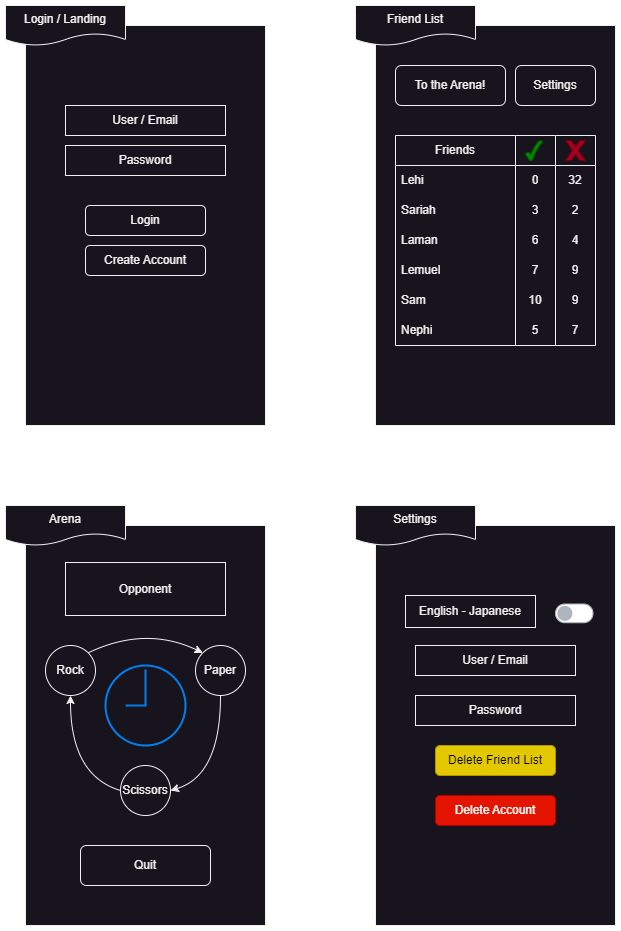

The diagram above was exported from draw.io. Its source (the exported page's mxGraphModel, read from the mxfile embedded in the PNG):
<mxGraphModel dx="1687" dy="993" grid="1" gridSize="10" guides="1" tooltips="1" connect="1" arrows="1" fold="1" page="1" pageScale="1" pageWidth="850" pageHeight="1100" math="0" shadow="0">
  <root>
    <mxCell id="0" />
    <mxCell id="1" parent="0" />
    <mxCell id="AwhBI7SOY3rB0Mn58yxm-1" value="" style="rounded=0;whiteSpace=wrap;html=1;aspect=fixed;" vertex="1" parent="1">
      <mxGeometry x="130" y="100" width="240" height="400" as="geometry" />
    </mxCell>
    <mxCell id="AwhBI7SOY3rB0Mn58yxm-6" value="Login" style="rounded=1;whiteSpace=wrap;html=1;" vertex="1" parent="1">
      <mxGeometry x="190" y="280" width="120" height="30" as="geometry" />
    </mxCell>
    <mxCell id="AwhBI7SOY3rB0Mn58yxm-8" value="User / Email" style="rounded=0;whiteSpace=wrap;html=1;" vertex="1" parent="1">
      <mxGeometry x="170" y="180" width="160" height="30" as="geometry" />
    </mxCell>
    <mxCell id="AwhBI7SOY3rB0Mn58yxm-9" value="Password" style="rounded=0;whiteSpace=wrap;html=1;" vertex="1" parent="1">
      <mxGeometry x="170" y="220" width="160" height="30" as="geometry" />
    </mxCell>
    <mxCell id="AwhBI7SOY3rB0Mn58yxm-10" value="Create Account" style="rounded=1;whiteSpace=wrap;html=1;" vertex="1" parent="1">
      <mxGeometry x="190" y="320" width="120" height="30" as="geometry" />
    </mxCell>
    <mxCell id="AwhBI7SOY3rB0Mn58yxm-11" value="Login / Landing" style="shape=document;whiteSpace=wrap;html=1;boundedLbl=1;" vertex="1" parent="1">
      <mxGeometry x="110" y="80" width="120" height="40" as="geometry" />
    </mxCell>
    <mxCell id="AwhBI7SOY3rB0Mn58yxm-12" value="" style="rounded=0;whiteSpace=wrap;html=1;aspect=fixed;" vertex="1" parent="1">
      <mxGeometry x="480" y="100" width="240" height="400" as="geometry" />
    </mxCell>
    <mxCell id="AwhBI7SOY3rB0Mn58yxm-17" value="Friend List" style="shape=document;whiteSpace=wrap;html=1;boundedLbl=1;" vertex="1" parent="1">
      <mxGeometry x="460" y="80" width="120" height="40" as="geometry" />
    </mxCell>
    <mxCell id="AwhBI7SOY3rB0Mn58yxm-18" value="" style="rounded=0;whiteSpace=wrap;html=1;aspect=fixed;" vertex="1" parent="1">
      <mxGeometry x="130" y="600" width="240" height="400" as="geometry" />
    </mxCell>
    <mxCell id="AwhBI7SOY3rB0Mn58yxm-23" value="Arena" style="shape=document;whiteSpace=wrap;html=1;boundedLbl=1;" vertex="1" parent="1">
      <mxGeometry x="110" y="580" width="120" height="40" as="geometry" />
    </mxCell>
    <mxCell id="AwhBI7SOY3rB0Mn58yxm-66" value="Friends" style="swimlane;fontStyle=0;childLayout=stackLayout;horizontal=1;startSize=30;horizontalStack=0;resizeParent=1;resizeParentMax=0;resizeLast=0;collapsible=1;marginBottom=0;whiteSpace=wrap;html=1;" vertex="1" parent="1">
      <mxGeometry x="500" y="210" width="120" height="210" as="geometry" />
    </mxCell>
    <mxCell id="AwhBI7SOY3rB0Mn58yxm-87" value="Lehi" style="text;strokeColor=none;fillColor=none;align=left;verticalAlign=middle;spacingLeft=4;spacingRight=4;overflow=hidden;points=[[0,0.5],[1,0.5]];portConstraint=eastwest;rotatable=0;whiteSpace=wrap;html=1;" vertex="1" parent="AwhBI7SOY3rB0Mn58yxm-66">
      <mxGeometry y="30" width="120" height="30" as="geometry" />
    </mxCell>
    <mxCell id="AwhBI7SOY3rB0Mn58yxm-88" value="Sariah" style="text;strokeColor=none;fillColor=none;align=left;verticalAlign=middle;spacingLeft=4;spacingRight=4;overflow=hidden;points=[[0,0.5],[1,0.5]];portConstraint=eastwest;rotatable=0;whiteSpace=wrap;html=1;" vertex="1" parent="AwhBI7SOY3rB0Mn58yxm-66">
      <mxGeometry y="60" width="120" height="30" as="geometry" />
    </mxCell>
    <mxCell id="AwhBI7SOY3rB0Mn58yxm-67" value="Laman" style="text;strokeColor=none;fillColor=none;align=left;verticalAlign=middle;spacingLeft=4;spacingRight=4;overflow=hidden;points=[[0,0.5],[1,0.5]];portConstraint=eastwest;rotatable=0;whiteSpace=wrap;html=1;" vertex="1" parent="AwhBI7SOY3rB0Mn58yxm-66">
      <mxGeometry y="90" width="120" height="30" as="geometry" />
    </mxCell>
    <mxCell id="AwhBI7SOY3rB0Mn58yxm-68" value="Lemuel" style="text;strokeColor=none;fillColor=none;align=left;verticalAlign=middle;spacingLeft=4;spacingRight=4;overflow=hidden;points=[[0,0.5],[1,0.5]];portConstraint=eastwest;rotatable=0;whiteSpace=wrap;html=1;" vertex="1" parent="AwhBI7SOY3rB0Mn58yxm-66">
      <mxGeometry y="120" width="120" height="30" as="geometry" />
    </mxCell>
    <mxCell id="AwhBI7SOY3rB0Mn58yxm-69" value="Sam" style="text;strokeColor=none;fillColor=none;align=left;verticalAlign=middle;spacingLeft=4;spacingRight=4;overflow=hidden;points=[[0,0.5],[1,0.5]];portConstraint=eastwest;rotatable=0;whiteSpace=wrap;html=1;" vertex="1" parent="AwhBI7SOY3rB0Mn58yxm-66">
      <mxGeometry y="150" width="120" height="30" as="geometry" />
    </mxCell>
    <mxCell id="AwhBI7SOY3rB0Mn58yxm-86" value="Nephi" style="text;strokeColor=none;fillColor=none;align=left;verticalAlign=middle;spacingLeft=4;spacingRight=4;overflow=hidden;points=[[0,0.5],[1,0.5]];portConstraint=eastwest;rotatable=0;whiteSpace=wrap;html=1;" vertex="1" parent="AwhBI7SOY3rB0Mn58yxm-66">
      <mxGeometry y="180" width="120" height="30" as="geometry" />
    </mxCell>
    <mxCell id="AwhBI7SOY3rB0Mn58yxm-74" value="" style="swimlane;fontStyle=0;childLayout=stackLayout;horizontal=1;startSize=30;horizontalStack=0;resizeParent=1;resizeParentMax=0;resizeLast=0;collapsible=1;marginBottom=0;whiteSpace=wrap;html=1;" vertex="1" parent="1">
      <mxGeometry x="620" y="210" width="40" height="210" as="geometry">
        <mxRectangle x="620" y="155" width="70" height="30" as="alternateBounds" />
      </mxGeometry>
    </mxCell>
    <mxCell id="AwhBI7SOY3rB0Mn58yxm-90" value="0" style="text;strokeColor=none;fillColor=none;align=center;verticalAlign=middle;spacingLeft=4;spacingRight=4;overflow=hidden;points=[[0,0.5],[1,0.5]];portConstraint=eastwest;rotatable=0;whiteSpace=wrap;html=1;" vertex="1" parent="AwhBI7SOY3rB0Mn58yxm-74">
      <mxGeometry y="30" width="40" height="30" as="geometry" />
    </mxCell>
    <mxCell id="AwhBI7SOY3rB0Mn58yxm-91" value="3" style="text;strokeColor=none;fillColor=none;align=center;verticalAlign=middle;spacingLeft=4;spacingRight=4;overflow=hidden;points=[[0,0.5],[1,0.5]];portConstraint=eastwest;rotatable=0;whiteSpace=wrap;html=1;" vertex="1" parent="AwhBI7SOY3rB0Mn58yxm-74">
      <mxGeometry y="60" width="40" height="30" as="geometry" />
    </mxCell>
    <mxCell id="AwhBI7SOY3rB0Mn58yxm-75" value="6" style="text;strokeColor=none;fillColor=none;align=center;verticalAlign=middle;spacingLeft=4;spacingRight=4;overflow=hidden;points=[[0,0.5],[1,0.5]];portConstraint=eastwest;rotatable=0;whiteSpace=wrap;html=1;" vertex="1" parent="AwhBI7SOY3rB0Mn58yxm-74">
      <mxGeometry y="90" width="40" height="30" as="geometry" />
    </mxCell>
    <mxCell id="AwhBI7SOY3rB0Mn58yxm-76" value="7" style="text;strokeColor=none;fillColor=none;align=center;verticalAlign=middle;spacingLeft=4;spacingRight=4;overflow=hidden;points=[[0,0.5],[1,0.5]];portConstraint=eastwest;rotatable=0;whiteSpace=wrap;html=1;" vertex="1" parent="AwhBI7SOY3rB0Mn58yxm-74">
      <mxGeometry y="120" width="40" height="30" as="geometry" />
    </mxCell>
    <mxCell id="AwhBI7SOY3rB0Mn58yxm-77" value="10" style="text;strokeColor=none;fillColor=none;align=center;verticalAlign=middle;spacingLeft=4;spacingRight=4;overflow=hidden;points=[[0,0.5],[1,0.5]];portConstraint=eastwest;rotatable=0;whiteSpace=wrap;html=1;" vertex="1" parent="AwhBI7SOY3rB0Mn58yxm-74">
      <mxGeometry y="150" width="40" height="30" as="geometry" />
    </mxCell>
    <mxCell id="AwhBI7SOY3rB0Mn58yxm-89" value="5" style="text;strokeColor=none;fillColor=none;align=center;verticalAlign=middle;spacingLeft=4;spacingRight=4;overflow=hidden;points=[[0,0.5],[1,0.5]];portConstraint=eastwest;rotatable=0;whiteSpace=wrap;html=1;" vertex="1" parent="AwhBI7SOY3rB0Mn58yxm-74">
      <mxGeometry y="180" width="40" height="30" as="geometry" />
    </mxCell>
    <mxCell id="AwhBI7SOY3rB0Mn58yxm-79" value="" style="swimlane;fontStyle=0;childLayout=stackLayout;horizontal=1;startSize=30;horizontalStack=0;resizeParent=1;resizeParentMax=0;resizeLast=0;collapsible=1;marginBottom=0;whiteSpace=wrap;html=1;" vertex="1" parent="1">
      <mxGeometry x="660" y="210" width="40" height="210" as="geometry">
        <mxRectangle x="620" y="155" width="70" height="30" as="alternateBounds" />
      </mxGeometry>
    </mxCell>
    <mxCell id="AwhBI7SOY3rB0Mn58yxm-93" value="32" style="text;strokeColor=none;fillColor=none;align=center;verticalAlign=middle;spacingLeft=4;spacingRight=4;overflow=hidden;points=[[0,0.5],[1,0.5]];portConstraint=eastwest;rotatable=0;whiteSpace=wrap;html=1;" vertex="1" parent="AwhBI7SOY3rB0Mn58yxm-79">
      <mxGeometry y="30" width="40" height="30" as="geometry" />
    </mxCell>
    <mxCell id="AwhBI7SOY3rB0Mn58yxm-92" value="2" style="text;strokeColor=none;fillColor=none;align=center;verticalAlign=middle;spacingLeft=4;spacingRight=4;overflow=hidden;points=[[0,0.5],[1,0.5]];portConstraint=eastwest;rotatable=0;whiteSpace=wrap;html=1;" vertex="1" parent="AwhBI7SOY3rB0Mn58yxm-79">
      <mxGeometry y="60" width="40" height="30" as="geometry" />
    </mxCell>
    <mxCell id="AwhBI7SOY3rB0Mn58yxm-80" value="4" style="text;strokeColor=none;fillColor=none;align=center;verticalAlign=middle;spacingLeft=4;spacingRight=4;overflow=hidden;points=[[0,0.5],[1,0.5]];portConstraint=eastwest;rotatable=0;whiteSpace=wrap;html=1;" vertex="1" parent="AwhBI7SOY3rB0Mn58yxm-79">
      <mxGeometry y="90" width="40" height="30" as="geometry" />
    </mxCell>
    <mxCell id="AwhBI7SOY3rB0Mn58yxm-81" value="9" style="text;strokeColor=none;fillColor=none;align=center;verticalAlign=middle;spacingLeft=4;spacingRight=4;overflow=hidden;points=[[0,0.5],[1,0.5]];portConstraint=eastwest;rotatable=0;whiteSpace=wrap;html=1;" vertex="1" parent="AwhBI7SOY3rB0Mn58yxm-79">
      <mxGeometry y="120" width="40" height="30" as="geometry" />
    </mxCell>
    <mxCell id="AwhBI7SOY3rB0Mn58yxm-82" value="9" style="text;strokeColor=none;fillColor=none;align=center;verticalAlign=middle;spacingLeft=4;spacingRight=4;overflow=hidden;points=[[0,0.5],[1,0.5]];portConstraint=eastwest;rotatable=0;whiteSpace=wrap;html=1;" vertex="1" parent="AwhBI7SOY3rB0Mn58yxm-79">
      <mxGeometry y="150" width="40" height="30" as="geometry" />
    </mxCell>
    <mxCell id="AwhBI7SOY3rB0Mn58yxm-94" value="7" style="text;strokeColor=none;fillColor=none;align=center;verticalAlign=middle;spacingLeft=4;spacingRight=4;overflow=hidden;points=[[0,0.5],[1,0.5]];portConstraint=eastwest;rotatable=0;whiteSpace=wrap;html=1;" vertex="1" parent="AwhBI7SOY3rB0Mn58yxm-79">
      <mxGeometry y="180" width="40" height="30" as="geometry" />
    </mxCell>
    <mxCell id="AwhBI7SOY3rB0Mn58yxm-83" value="" style="verticalLabelPosition=bottom;verticalAlign=top;html=1;shape=mxgraph.basic.tick;aspect=fixed;fillColor=#008a00;fontColor=#ffffff;strokeColor=#005700;" vertex="1" parent="1">
      <mxGeometry x="630" y="215" width="17" height="20" as="geometry" />
    </mxCell>
    <mxCell id="AwhBI7SOY3rB0Mn58yxm-84" value="" style="verticalLabelPosition=bottom;verticalAlign=top;html=1;shape=mxgraph.basic.x;aspect=fixed;fillColor=#a20025;fontColor=#ffffff;strokeColor=#6F0000;" vertex="1" parent="1">
      <mxGeometry x="670" y="215" width="20" height="20" as="geometry" />
    </mxCell>
    <mxCell id="AwhBI7SOY3rB0Mn58yxm-85" value="Settings" style="rounded=1;whiteSpace=wrap;html=1;" vertex="1" parent="1">
      <mxGeometry x="620" y="140" width="80" height="40" as="geometry" />
    </mxCell>
    <mxCell id="AwhBI7SOY3rB0Mn58yxm-95" value="To the Arena!" style="rounded=1;whiteSpace=wrap;html=1;" vertex="1" parent="1">
      <mxGeometry x="500" y="140" width="110" height="40" as="geometry" />
    </mxCell>
    <mxCell id="AwhBI7SOY3rB0Mn58yxm-116" value="" style="rounded=0;whiteSpace=wrap;html=1;aspect=fixed;" vertex="1" parent="1">
      <mxGeometry x="480" y="600" width="240" height="400" as="geometry" />
    </mxCell>
    <mxCell id="AwhBI7SOY3rB0Mn58yxm-117" value="Settings" style="shape=document;whiteSpace=wrap;html=1;boundedLbl=1;" vertex="1" parent="1">
      <mxGeometry x="460" y="580" width="120" height="40" as="geometry" />
    </mxCell>
    <mxCell id="AwhBI7SOY3rB0Mn58yxm-118" value="English - Japanese" style="rounded=0;whiteSpace=wrap;html=1;" vertex="1" parent="1">
      <mxGeometry x="510" y="670" width="130" height="32" as="geometry" />
    </mxCell>
    <mxCell id="AwhBI7SOY3rB0Mn58yxm-119" value="" style="html=1;shadow=0;dashed=0;shape=mxgraph.bootstrap.switch;strokeColor=#ADB6BD;strokeWidth=1;fillColor=#ffffff;fontColor=#212529;onStrokeColor=#ffffff;onFillColor=#0085FC;align=left;verticalAlign=middle;spacingLeft=10;labelPosition=right;verticalLabelPosition=middle;buttonState=0;sketch=0;aspect=fixed;" vertex="1" parent="1">
      <mxGeometry x="660" y="678.5" width="37.5" height="18.75" as="geometry" />
    </mxCell>
    <mxCell id="AwhBI7SOY3rB0Mn58yxm-120" value="User / Email" style="rounded=0;whiteSpace=wrap;html=1;" vertex="1" parent="1">
      <mxGeometry x="520" y="720" width="160" height="30" as="geometry" />
    </mxCell>
    <mxCell id="AwhBI7SOY3rB0Mn58yxm-121" value="Password" style="rounded=0;whiteSpace=wrap;html=1;" vertex="1" parent="1">
      <mxGeometry x="520" y="770" width="160" height="30" as="geometry" />
    </mxCell>
    <mxCell id="AwhBI7SOY3rB0Mn58yxm-122" value="Delete Friend List" style="rounded=1;whiteSpace=wrap;html=1;fillColor=#e3c800;fontColor=#000000;strokeColor=#B09500;" vertex="1" parent="1">
      <mxGeometry x="540" y="820" width="120" height="30" as="geometry" />
    </mxCell>
    <mxCell id="AwhBI7SOY3rB0Mn58yxm-123" value="Delete Account" style="rounded=1;whiteSpace=wrap;html=1;fillColor=#e51400;fontColor=#ffffff;strokeColor=#B20000;" vertex="1" parent="1">
      <mxGeometry x="540" y="870" width="120" height="30" as="geometry" />
    </mxCell>
    <mxCell id="AwhBI7SOY3rB0Mn58yxm-124" value="Opponent" style="rounded=0;whiteSpace=wrap;html=1;" vertex="1" parent="1">
      <mxGeometry x="170" y="637" width="160" height="53" as="geometry" />
    </mxCell>
    <mxCell id="AwhBI7SOY3rB0Mn58yxm-126" value="" style="html=1;verticalLabelPosition=bottom;align=center;labelBackgroundColor=#ffffff;verticalAlign=top;strokeWidth=2;strokeColor=#0080F0;shadow=0;dashed=0;shape=mxgraph.ios7.icons.clock;aspect=fixed;" vertex="1" parent="1">
      <mxGeometry x="210" y="740" width="80" height="80" as="geometry" />
    </mxCell>
    <mxCell id="AwhBI7SOY3rB0Mn58yxm-132" style="orthogonalLoop=1;jettySize=auto;html=1;exitX=1;exitY=0;exitDx=0;exitDy=0;entryX=0;entryY=0;entryDx=0;entryDy=0;curved=1;" edge="1" parent="1" source="AwhBI7SOY3rB0Mn58yxm-127" target="AwhBI7SOY3rB0Mn58yxm-128">
      <mxGeometry relative="1" as="geometry">
        <Array as="points">
          <mxPoint x="250" y="700" />
        </Array>
      </mxGeometry>
    </mxCell>
    <mxCell id="AwhBI7SOY3rB0Mn58yxm-127" value="Rock" style="ellipse;whiteSpace=wrap;html=1;aspect=fixed;" vertex="1" parent="1">
      <mxGeometry x="150" y="720" width="50" height="50" as="geometry" />
    </mxCell>
    <mxCell id="AwhBI7SOY3rB0Mn58yxm-133" style="orthogonalLoop=1;jettySize=auto;html=1;exitX=0.5;exitY=1;exitDx=0;exitDy=0;entryX=1;entryY=0.5;entryDx=0;entryDy=0;curved=1;" edge="1" parent="1" source="AwhBI7SOY3rB0Mn58yxm-128" target="AwhBI7SOY3rB0Mn58yxm-129">
      <mxGeometry relative="1" as="geometry">
        <Array as="points">
          <mxPoint x="325" y="850" />
        </Array>
      </mxGeometry>
    </mxCell>
    <mxCell id="AwhBI7SOY3rB0Mn58yxm-128" value="Paper" style="ellipse;whiteSpace=wrap;html=1;aspect=fixed;" vertex="1" parent="1">
      <mxGeometry x="300" y="720" width="50" height="50" as="geometry" />
    </mxCell>
    <mxCell id="AwhBI7SOY3rB0Mn58yxm-134" style="orthogonalLoop=1;jettySize=auto;html=1;exitX=0;exitY=0.5;exitDx=0;exitDy=0;entryX=0.5;entryY=1;entryDx=0;entryDy=0;curved=1;" edge="1" parent="1" source="AwhBI7SOY3rB0Mn58yxm-129" target="AwhBI7SOY3rB0Mn58yxm-127">
      <mxGeometry relative="1" as="geometry">
        <Array as="points">
          <mxPoint x="175" y="850" />
        </Array>
      </mxGeometry>
    </mxCell>
    <mxCell id="AwhBI7SOY3rB0Mn58yxm-129" value="Scissors" style="ellipse;whiteSpace=wrap;html=1;aspect=fixed;" vertex="1" parent="1">
      <mxGeometry x="225" y="840" width="50" height="50" as="geometry" />
    </mxCell>
    <mxCell id="AwhBI7SOY3rB0Mn58yxm-135" value="Quit" style="rounded=1;whiteSpace=wrap;html=1;" vertex="1" parent="1">
      <mxGeometry x="185" y="920" width="130" height="40" as="geometry" />
    </mxCell>
  </root>
</mxGraphModel>